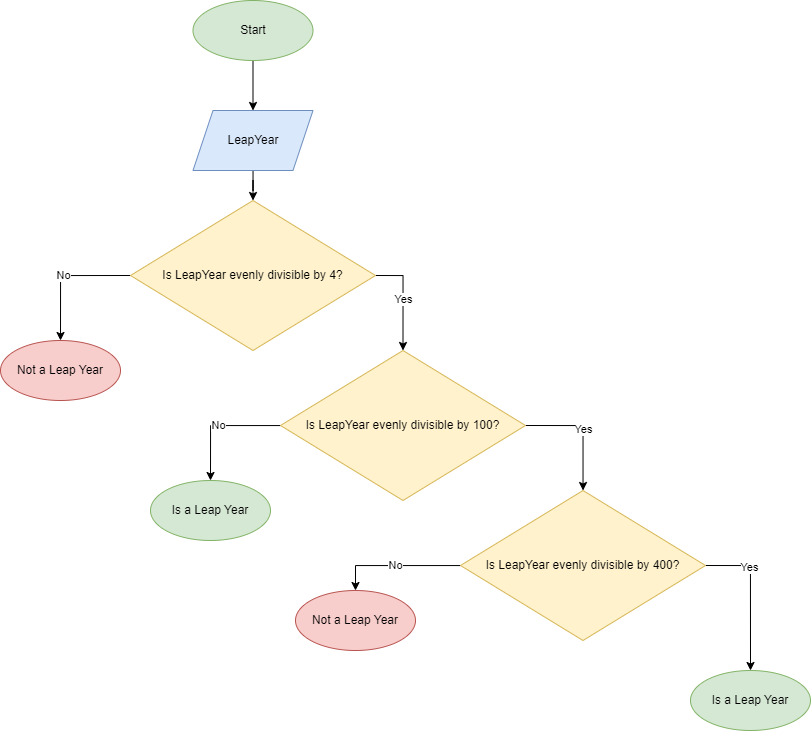

The diagram above was exported from draw.io. Its source (the exported page's mxGraphModel, read from the mxfile embedded in the PNG):
<mxGraphModel dx="1673" dy="896" grid="1" gridSize="10" guides="1" tooltips="1" connect="1" arrows="1" fold="1" page="1" pageScale="1" pageWidth="850" pageHeight="1100" math="0" shadow="0">
  <root>
    <mxCell id="0" />
    <mxCell id="1" parent="0" />
    <mxCell id="jzvuwwhfFWFrACSPKhqG-5" style="edgeStyle=orthogonalEdgeStyle;rounded=0;orthogonalLoop=1;jettySize=auto;html=1;exitX=0.5;exitY=1;exitDx=0;exitDy=0;" edge="1" parent="1">
      <mxGeometry relative="1" as="geometry">
        <mxPoint x="262.5" y="100" as="sourcePoint" />
        <mxPoint x="262.5" y="150" as="targetPoint" />
      </mxGeometry>
    </mxCell>
    <mxCell id="jzvuwwhfFWFrACSPKhqG-8" style="edgeStyle=orthogonalEdgeStyle;rounded=0;orthogonalLoop=1;jettySize=auto;html=1;entryX=0.5;entryY=0;entryDx=0;entryDy=0;" edge="1" parent="1" source="jzvuwwhfFWFrACSPKhqG-6" target="jzvuwwhfFWFrACSPKhqG-7">
      <mxGeometry relative="1" as="geometry" />
    </mxCell>
    <mxCell id="jzvuwwhfFWFrACSPKhqG-6" value="LeapYear" style="shape=parallelogram;perimeter=parallelogramPerimeter;whiteSpace=wrap;html=1;fixedSize=1;fillColor=#dae8fc;strokeColor=#6c8ebf;" vertex="1" parent="1">
      <mxGeometry x="202.5" y="150" width="120" height="60" as="geometry" />
    </mxCell>
    <mxCell id="jzvuwwhfFWFrACSPKhqG-13" value="No" style="edgeStyle=orthogonalEdgeStyle;rounded=0;orthogonalLoop=1;jettySize=auto;html=1;exitX=0;exitY=0.5;exitDx=0;exitDy=0;entryX=0.5;entryY=0;entryDx=0;entryDy=0;fontFamily=Helvetica;verticalAlign=middle;" edge="1" parent="1" source="jzvuwwhfFWFrACSPKhqG-7" target="jzvuwwhfFWFrACSPKhqG-32">
      <mxGeometry relative="1" as="geometry">
        <mxPoint x="70" y="360" as="targetPoint" />
      </mxGeometry>
    </mxCell>
    <mxCell id="jzvuwwhfFWFrACSPKhqG-15" value="Yes" style="edgeStyle=orthogonalEdgeStyle;rounded=0;orthogonalLoop=1;jettySize=auto;html=1;exitX=1;exitY=0.5;exitDx=0;exitDy=0;entryX=0.5;entryY=0;entryDx=0;entryDy=0;fontFamily=Helvetica;" edge="1" parent="1" source="jzvuwwhfFWFrACSPKhqG-7" target="jzvuwwhfFWFrACSPKhqG-14">
      <mxGeometry relative="1" as="geometry" />
    </mxCell>
    <mxCell id="jzvuwwhfFWFrACSPKhqG-7" value="Is LeapYear evenly divisible by 4?" style="rhombus;whiteSpace=wrap;html=1;fillColor=#fff2cc;strokeColor=#d6b656;" vertex="1" parent="1">
      <mxGeometry x="140" y="240" width="245" height="150" as="geometry" />
    </mxCell>
    <mxCell id="jzvuwwhfFWFrACSPKhqG-19" value="No" style="edgeStyle=orthogonalEdgeStyle;rounded=0;orthogonalLoop=1;jettySize=auto;html=1;entryX=0.5;entryY=0;entryDx=0;entryDy=0;fontFamily=Helvetica;" edge="1" parent="1" source="jzvuwwhfFWFrACSPKhqG-14" target="jzvuwwhfFWFrACSPKhqG-31">
      <mxGeometry relative="1" as="geometry">
        <mxPoint x="220" y="520" as="targetPoint" />
      </mxGeometry>
    </mxCell>
    <mxCell id="jzvuwwhfFWFrACSPKhqG-22" value="Yes" style="edgeStyle=orthogonalEdgeStyle;rounded=0;orthogonalLoop=1;jettySize=auto;html=1;exitX=1;exitY=0.5;exitDx=0;exitDy=0;fontFamily=Helvetica;" edge="1" parent="1" source="jzvuwwhfFWFrACSPKhqG-14" target="jzvuwwhfFWFrACSPKhqG-20">
      <mxGeometry relative="1" as="geometry" />
    </mxCell>
    <mxCell id="jzvuwwhfFWFrACSPKhqG-14" value="Is LeapYear evenly divisible by 100?" style="rhombus;whiteSpace=wrap;html=1;fillColor=#fff2cc;strokeColor=#d6b656;" vertex="1" parent="1">
      <mxGeometry x="290" y="390" width="245" height="150" as="geometry" />
    </mxCell>
    <mxCell id="jzvuwwhfFWFrACSPKhqG-24" value="No" style="edgeStyle=orthogonalEdgeStyle;rounded=0;orthogonalLoop=1;jettySize=auto;html=1;fontFamily=Helvetica;" edge="1" parent="1" source="jzvuwwhfFWFrACSPKhqG-20" target="jzvuwwhfFWFrACSPKhqG-23">
      <mxGeometry relative="1" as="geometry">
        <Array as="points">
          <mxPoint x="365" y="605" />
        </Array>
      </mxGeometry>
    </mxCell>
    <mxCell id="jzvuwwhfFWFrACSPKhqG-29" style="edgeStyle=orthogonalEdgeStyle;rounded=0;orthogonalLoop=1;jettySize=auto;html=1;entryX=0.5;entryY=0;entryDx=0;entryDy=0;fontFamily=Helvetica;exitX=1;exitY=0.5;exitDx=0;exitDy=0;" edge="1" parent="1" source="jzvuwwhfFWFrACSPKhqG-20" target="jzvuwwhfFWFrACSPKhqG-27">
      <mxGeometry relative="1" as="geometry" />
    </mxCell>
    <mxCell id="jzvuwwhfFWFrACSPKhqG-30" value="Yes" style="edgeLabel;html=1;align=center;verticalAlign=middle;resizable=0;points=[];fontFamily=Helvetica;" vertex="1" connectable="0" parent="jzvuwwhfFWFrACSPKhqG-29">
      <mxGeometry x="-0.4267" y="-1" relative="1" as="geometry">
        <mxPoint as="offset" />
      </mxGeometry>
    </mxCell>
    <mxCell id="jzvuwwhfFWFrACSPKhqG-20" value="Is LeapYear evenly divisible by 400?" style="rhombus;whiteSpace=wrap;html=1;fillColor=#fff2cc;strokeColor=#d6b656;fontFamily=Helvetica;" vertex="1" parent="1">
      <mxGeometry x="470" y="530" width="245" height="150" as="geometry" />
    </mxCell>
    <mxCell id="jzvuwwhfFWFrACSPKhqG-23" value="Not a Leap Year" style="ellipse;whiteSpace=wrap;html=1;fillColor=#f8cecc;strokeColor=#b85450;" vertex="1" parent="1">
      <mxGeometry x="305" y="630" width="120" height="60" as="geometry" />
    </mxCell>
    <mxCell id="jzvuwwhfFWFrACSPKhqG-27" value="Is a Leap Year" style="ellipse;whiteSpace=wrap;html=1;fillColor=#d5e8d4;strokeColor=#82b366;" vertex="1" parent="1">
      <mxGeometry x="700" y="710" width="120" height="60" as="geometry" />
    </mxCell>
    <mxCell id="jzvuwwhfFWFrACSPKhqG-31" value="Is&amp;nbsp;a Leap Year" style="ellipse;whiteSpace=wrap;html=1;fillColor=#d5e8d4;strokeColor=#82b366;" vertex="1" parent="1">
      <mxGeometry x="160" y="520" width="120" height="60" as="geometry" />
    </mxCell>
    <mxCell id="jzvuwwhfFWFrACSPKhqG-32" value="Not a Leap Year" style="ellipse;whiteSpace=wrap;html=1;fillColor=#f8cecc;strokeColor=#b85450;" vertex="1" parent="1">
      <mxGeometry x="10" y="380" width="120" height="60" as="geometry" />
    </mxCell>
    <mxCell id="jzvuwwhfFWFrACSPKhqG-33" value="Start" style="ellipse;whiteSpace=wrap;html=1;fillColor=#d5e8d4;strokeColor=#82b366;" vertex="1" parent="1">
      <mxGeometry x="202.5" y="40" width="120" height="60" as="geometry" />
    </mxCell>
  </root>
</mxGraphModel>